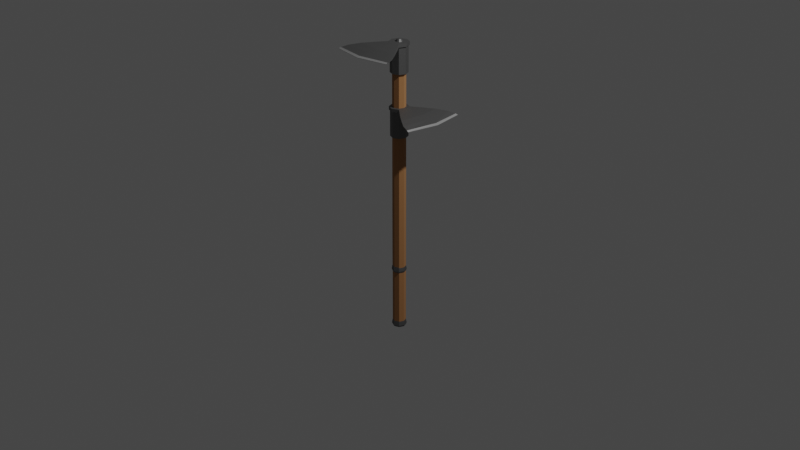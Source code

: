 # Source: hoe.blend  (saved by Blender 2.93.21; exported with 4.5.12 LTS)
import bpy
from mathutils import Matrix  # noqa: F401  (used for matrix-valued properties, if any)

bpy.ops.wm.read_factory_settings(use_empty=True)
scene = bpy.context.scene
scene.name = 'Scene'

# ---- collections
col_collection = bpy.data.collections.new('Collection'); scene.collection.children.link(col_collection)
col_hoeparts = bpy.data.collections.new('HoeParts'); scene.collection.children.link(col_hoeparts)

# ---- materials (node trees are filled in below, after node groups)
mat_material_006 = bpy.data.materials.new('Material.006')
mat_material_006.use_transparent_shadow = False
mat_material_005 = bpy.data.materials.new('Material.005')
mat_material_005.use_transparent_shadow = False
mat_material_008 = bpy.data.materials.new('Material.008')
mat_material_008.use_transparent_shadow = False
mat_material_007 = bpy.data.materials.new('Material.007')
mat_material_007.use_transparent_shadow = False
mat_material_001 = bpy.data.materials.new('Material.001')
mat_material_001.use_transparent_shadow = False
mat_material_004 = bpy.data.materials.new('Material.004')
mat_material_004.use_transparent_shadow = False
mat_material_002 = bpy.data.materials.new('Material.002')
mat_material_002.use_transparent_shadow = False
mat_material_003 = bpy.data.materials.new('Material.003')
mat_material_003.use_transparent_shadow = False

# ---- material node trees
mat_material_006.use_nodes = True; mat_material_006.node_tree.nodes.clear()
_N = mat_material_006.node_tree.nodes; _L = mat_material_006.node_tree.links
n0 = _N.new('ShaderNodeBsdfPrincipled'); n0.name = 'Principled BSDF'; n0.location = (10, 300)
n0.distribution = 'GGX'
n0.subsurface_method = 'BURLEY'
n0.inputs[0].default_value = (0.3712, 0.1746, 0.06663, 1.0)
n0.inputs[2].default_value = 1.0
n0.inputs[3].default_value = 1.45
n0.inputs[27].default_value = (0.0, 0.0, 0.0, 1.0)
n0.inputs[28].default_value = 1.0
n1 = _N.new('ShaderNodeOutputMaterial'); n1.name = 'Material Output'; n1.location = (300, 300)
_L.new(n0.outputs[0], n1.inputs[0])
n1.is_active_output = True
mat_material_005.use_nodes = True; mat_material_005.node_tree.nodes.clear()
_N = mat_material_005.node_tree.nodes; _L = mat_material_005.node_tree.links
n0 = _N.new('ShaderNodeBsdfPrincipled'); n0.name = 'Principled BSDF'; n0.location = (10, 300)
n0.distribution = 'GGX'
n0.subsurface_method = 'BURLEY'
n0.inputs[0].default_value = (0.1912, 0.1912, 0.1912, 1.0)
n0.inputs[1].default_value = 1.0
n0.inputs[2].default_value = 0.65
n0.inputs[3].default_value = 1.45
n0.inputs[27].default_value = (0.0, 0.0, 0.0, 1.0)
n0.inputs[28].default_value = 1.0
n1 = _N.new('ShaderNodeOutputMaterial'); n1.name = 'Material Output'; n1.location = (300, 300)
_L.new(n0.outputs[0], n1.inputs[0])
n1.is_active_output = True
mat_material_008.use_nodes = True; mat_material_008.node_tree.nodes.clear()
_N = mat_material_008.node_tree.nodes; _L = mat_material_008.node_tree.links
n0 = _N.new('ShaderNodeBsdfPrincipled'); n0.name = 'Principled BSDF'; n0.location = (10, 300)
n0.distribution = 'GGX'
n0.subsurface_method = 'BURLEY'
n0.inputs[0].default_value = (0.1912, 0.1912, 0.1912, 1.0)
n0.inputs[1].default_value = 1.0
n0.inputs[2].default_value = 0.65
n0.inputs[3].default_value = 1.45
n0.inputs[27].default_value = (0.0, 0.0, 0.0, 1.0)
n0.inputs[28].default_value = 1.0
n1 = _N.new('ShaderNodeOutputMaterial'); n1.name = 'Material Output'; n1.location = (300, 300)
_L.new(n0.outputs[0], n1.inputs[0])
n1.is_active_output = True
mat_material_007.use_nodes = True; mat_material_007.node_tree.nodes.clear()
_N = mat_material_007.node_tree.nodes; _L = mat_material_007.node_tree.links
n0 = _N.new('ShaderNodeBsdfPrincipled'); n0.name = 'Principled BSDF'; n0.location = (10, 300)
n0.distribution = 'GGX'
n0.subsurface_method = 'BURLEY'
n0.inputs[0].default_value = (0.5596, 0.5596, 0.5596, 1.0)
n0.inputs[1].default_value = 1.0
n0.inputs[2].default_value = 0.7
n0.inputs[3].default_value = 1.45
n0.inputs[27].default_value = (0.0, 0.0, 0.0, 1.0)
n0.inputs[28].default_value = 1.0
n1 = _N.new('ShaderNodeOutputMaterial'); n1.name = 'Material Output'; n1.location = (300, 300)
_L.new(n0.outputs[0], n1.inputs[0])
n1.is_active_output = True
mat_material_001.use_nodes = True; mat_material_001.node_tree.nodes.clear()
_N = mat_material_001.node_tree.nodes; _L = mat_material_001.node_tree.links
n0 = _N.new('ShaderNodeBsdfPrincipled'); n0.name = 'Principled BSDF'; n0.location = (10, 300)
n0.distribution = 'GGX'
n0.subsurface_method = 'BURLEY'
n0.inputs[0].default_value = (0.1912, 0.1912, 0.1912, 1.0)
n0.inputs[1].default_value = 1.0
n0.inputs[2].default_value = 0.65
n0.inputs[3].default_value = 1.45
n0.inputs[27].default_value = (0.0, 0.0, 0.0, 1.0)
n0.inputs[28].default_value = 1.0
n1 = _N.new('ShaderNodeOutputMaterial'); n1.name = 'Material Output'; n1.location = (300, 300)
_L.new(n0.outputs[0], n1.inputs[0])
n1.is_active_output = True
mat_material_004.use_nodes = True; mat_material_004.node_tree.nodes.clear()
_N = mat_material_004.node_tree.nodes; _L = mat_material_004.node_tree.links
n0 = _N.new('ShaderNodeBsdfPrincipled'); n0.name = 'Principled BSDF'; n0.location = (10, 300)
n0.distribution = 'GGX'
n0.subsurface_method = 'BURLEY'
n0.inputs[0].default_value = (0.5596, 0.5596, 0.5596, 1.0)
n0.inputs[1].default_value = 1.0
n0.inputs[2].default_value = 0.7
n0.inputs[3].default_value = 1.45
n0.inputs[27].default_value = (0.0, 0.0, 0.0, 1.0)
n0.inputs[28].default_value = 1.0
n1 = _N.new('ShaderNodeOutputMaterial'); n1.name = 'Material Output'; n1.location = (300, 300)
_L.new(n0.outputs[0], n1.inputs[0])
n1.is_active_output = True
mat_material_002.use_nodes = True; mat_material_002.node_tree.nodes.clear()
_N = mat_material_002.node_tree.nodes; _L = mat_material_002.node_tree.links
n0 = _N.new('ShaderNodeBsdfPrincipled'); n0.name = 'Principled BSDF'; n0.location = (10, 300)
n0.distribution = 'GGX'
n0.subsurface_method = 'BURLEY'
n0.inputs[0].default_value = (0.3712, 0.1746, 0.06663, 1.0)
n0.inputs[2].default_value = 1.0
n0.inputs[3].default_value = 1.45
n0.inputs[27].default_value = (0.0, 0.0, 0.0, 1.0)
n0.inputs[28].default_value = 1.0
n1 = _N.new('ShaderNodeOutputMaterial'); n1.name = 'Material Output'; n1.location = (300, 300)
_L.new(n0.outputs[0], n1.inputs[0])
n1.is_active_output = True
mat_material_003.use_nodes = True; mat_material_003.node_tree.nodes.clear()
_N = mat_material_003.node_tree.nodes; _L = mat_material_003.node_tree.links
n0 = _N.new('ShaderNodeBsdfPrincipled'); n0.name = 'Principled BSDF'; n0.location = (10, 300)
n0.distribution = 'GGX'
n0.subsurface_method = 'BURLEY'
n0.inputs[0].default_value = (0.1912, 0.1912, 0.1912, 1.0)
n0.inputs[1].default_value = 1.0
n0.inputs[2].default_value = 0.65
n0.inputs[3].default_value = 1.45
n0.inputs[27].default_value = (0.0, 0.0, 0.0, 1.0)
n0.inputs[28].default_value = 1.0
n1 = _N.new('ShaderNodeOutputMaterial'); n1.name = 'Material Output'; n1.location = (300, 300)
_L.new(n0.outputs[0], n1.inputs[0])
n1.is_active_output = True

# ---- world
world_world = bpy.data.worlds.new('World'); scene.world = world_world
world_world.use_nodes = True; world_world.node_tree.nodes.clear()
_N = world_world.node_tree.nodes; _L = world_world.node_tree.links
n0 = _N.new('ShaderNodeOutputWorld'); n0.name = 'World Output'; n0.location = (300, 300)
n1 = _N.new('ShaderNodeBackground'); n1.name = 'Background'; n1.location = (10, 300)
n1.inputs[0].default_value = (0.05088, 0.05088, 0.05088, 1.0)
_L.new(n1.outputs[0], n0.inputs[0])
n0.is_active_output = True
world_world.color = (0.05088, 0.05088, 0.05088)
world_world.use_sun_shadow = False
world_world.sun_shadow_jitter_overblur = 0.0

# ---- cameras
cam_camera = bpy.data.cameras.new('Camera')
cam_camera.clip_end = 100.0
cam_camera.ortho_scale = 7.314

# ---- lights
light_light = bpy.data.lights.new('Light', 'POINT')
light_light.transmission_factor = 0.0
light_light.energy = 1000.0
light_light.shadow_soft_size = 0.1
light_light.shadow_maximum_resolution = 0.006
light_light.use_absolute_resolution = True

# ---- meshes
me_cylinder_004 = bpy.data.meshes.new('Cylinder.004')
me_cylinder_004.from_pydata([(-0.04185, -1.521e-07, -1.241), (-0.06584, -1.531e-07, 0.9273), (-0.02908, 0.03085, -1.241), (-0.04603, 0.04781, 0.9273), (0.001777, 0.04363, -1.241), (0.001777, 0.06762, 0.9273), (0.03263, 0.03085, -1.241), (0.04959, 0.04781, 0.9273), (0.04541, -1.536e-07, -1.241), (0.06939, -1.472e-07, 0.9273), (0.03263, -0.03085, -1.241), (0.04959, -0.04781, 0.9273), (0.001777, -0.04363, -1.241), (0.001777, -0.06762, 0.9273), (-0.02908, -0.03085, -1.241), (-0.04603, -0.04781, 0.9273), (-0.07624, -1.536e-07, -1.223), (-0.05339, 0.05517, -1.223), (0.001777, 0.07802, -1.223), (0.05695, 0.05517, -1.223), (0.0798, -1.536e-07, -1.223), (0.05695, -0.05517, -1.223), (0.001777, -0.07802, -1.223), (-0.05339, -0.05517, -1.223), (-0.0674, -1.532e-07, -1.176), (-0.04714, 0.04892, -1.176), (0.001777, 0.06918, -1.176), (0.05069, 0.04892, -1.176), (0.07096, -1.532e-07, -1.176), (0.05069, -0.04892, -1.176), (0.001777, -0.06918, -1.176), (-0.04714, -0.04892, -1.176), (-0.05015, 0.05193, -1.197), (0.001777, 0.07344, -1.197), (0.0537, 0.05193, -1.197), (0.07521, -1.534e-07, -1.197), (0.0537, -0.05193, -1.197), (0.001777, -0.07344, -1.197), (-0.05015, -0.05193, -1.197), (-0.07166, -1.534e-07, -1.197), (-0.0698, -1.533e-07, -1.241), (-0.04884, 0.05062, -1.241), (0.001777, 0.07158, -1.241), (0.05239, 0.05062, -1.241), (0.07336, -1.533e-07, -1.241), (0.05239, -0.05062, -1.241), (0.001777, -0.07158, -1.241), (-0.04884, -0.05062, -1.241), (-0.02066, -1.521e-07, -1.258), (-0.01409, 0.01586, -1.258), (0.001777, 0.02243, -1.258), (0.01764, 0.01586, -1.258), (0.02421, -1.529e-07, -1.258), (0.01764, -0.01586, -1.258), (0.001777, -0.02243, -1.258), (-0.01409, -0.01586, -1.258), (-0.08822, -2.045e-07, 0.9046), (-0.09905, -2.053e-07, 1.209), (-0.06186, 0.06364, 0.9046), (-0.06952, 0.07129, 1.209), (0.001777, 0.09, 0.9046), (0.001777, 0.1008, 1.209), (0.06542, 0.06364, 0.9046), (0.4691, 0.3285, 1.165), (0.09178, -2.045e-07, 0.9046), (0.1026, -2.04e-07, 1.209), (0.06542, -0.06364, 0.9046), (0.4691, -0.3285, 1.165), (0.001777, -0.09, 0.9046), (0.001777, -0.1008, 1.209), (-0.06186, -0.06364, 0.9046), (-0.06952, -0.07129, 1.209), (-0.06952, 0.07129, 1.175), (-0.09905, -2.053e-07, 1.175), (0.001777, 0.1008, 1.175), (0.4691, 0.3285, 1.162), (0.1026, -2.04e-07, 1.175), (0.4691, -0.3285, 1.162), (0.001777, -0.1008, 1.175), (-0.06952, -0.07129, 1.175), (-0.06186, 0.06364, 1.175), (-0.08822, -2.045e-07, 1.175), (0.001777, 0.09, 1.175), (0.06542, 0.06364, 1.175), (0.09178, -2.045e-07, 1.175), (0.06542, -0.06364, 1.175), (0.001777, -0.09, 1.175), (-0.06186, -0.06364, 1.175), (-0.06186, 0.06364, 1.209), (-0.08822, -2.045e-07, 1.209), (0.001777, 0.09, 1.209), (0.06542, 0.06364, 1.209), (0.09178, -2.045e-07, 1.209), (0.06542, -0.06364, 1.209), (0.001777, -0.09, 1.209), (-0.06186, -0.06364, 1.209), (0.07307, 0.07129, 1.209), (0.07307, 0.07129, 1.175), (0.07307, -0.07129, 1.209), (0.07307, -0.07129, 1.175), (0.5279, -2.089e-07, 1.162), (0.5279, -2.089e-07, 1.165), (0.1721, 0.1527, 1.204), (0.2752, 0.2318, 1.198), (0.372, 0.2969, 1.186), (0.372, 0.2969, 1.172), (0.2752, 0.2318, 1.178), (0.1721, 0.1527, 1.179), (0.1721, -0.1527, 1.179), (0.2752, -0.2318, 1.178), (0.372, -0.2969, 1.172), (0.372, -0.2969, 1.186), (0.2752, -0.2318, 1.198), (0.1721, -0.1527, 1.204), (0.4082, -2.084e-07, 1.174), (0.2949, -2.074e-07, 1.18), (0.188, -2.061e-07, 1.181), (0.188, -2.061e-07, 1.203), (0.2949, -2.074e-07, 1.197), (0.4082, -2.084e-07, 1.184), (0.4464, 0.3224, 1.174), (0.4464, -0.3224, 1.166), (0.4976, -2.089e-07, 1.174), (0.4464, 0.3224, 1.166), (0.4464, -0.3224, 1.174), (0.4976, -2.089e-07, 1.166), (-0.03355, -2.021e-07, 1.207), (-0.01938, -2.017e-07, 1.234), (-0.0232, 0.02498, 1.207), (-0.01318, 0.01496, 1.234), (0.001777, 0.03532, 1.207), (0.001777, 0.02115, 1.234), (0.02675, 0.02498, 1.207), (0.01673, 0.01496, 1.234), (0.0371, -2.021e-07, 1.207), (0.02293, -2.017e-07, 1.234), (0.02675, -0.02498, 1.207), (0.01673, -0.01496, 1.234), (0.001777, -0.03532, 1.207), (0.001777, -0.02115, 1.234), (-0.0232, -0.02498, 1.207), (-0.01318, -0.01496, 1.234)], [], [(24, 1, 3, 25), (25, 3, 5, 26), (26, 5, 7, 27), (27, 7, 9, 28), (28, 9, 11, 29), (29, 11, 13, 30), (3, 1, 15, 13, 11, 9, 7, 5), (30, 13, 15, 31), (31, 15, 1, 24), (8, 10, 53, 52), (47, 23, 16, 40), (46, 22, 23, 47), (45, 21, 22, 46), (44, 20, 21, 45), (43, 19, 20, 44), (42, 18, 19, 43), (41, 17, 18, 42), (40, 16, 17, 41), (38, 31, 24, 39), (37, 30, 31, 38), (36, 29, 30, 37), (35, 28, 29, 36), (34, 27, 28, 35), (33, 26, 27, 34), (32, 25, 26, 33), (39, 24, 25, 32), (16, 39, 32, 17), (17, 32, 33, 18), (18, 33, 34, 19), (19, 34, 35, 20), (20, 35, 36, 21), (21, 36, 37, 22), (22, 37, 38, 23), (23, 38, 39, 16), (2, 0, 40, 41), (4, 2, 41, 42), (6, 4, 42, 43), (8, 6, 43, 44), (10, 8, 44, 45), (12, 10, 45, 46), (14, 12, 46, 47), (0, 14, 47, 40), (48, 49, 50, 51, 52, 53, 54, 55), (4, 6, 51, 50), (0, 2, 49, 48), (14, 0, 48, 55), (10, 12, 54, 53), (6, 8, 52, 51), (2, 4, 50, 49), (12, 14, 55, 54), (56, 81, 80, 58), (58, 80, 82, 60), (60, 82, 83, 62), (62, 83, 84, 64), (64, 84, 85, 66), (66, 85, 86, 68), (88, 89, 95, 94, 93, 92, 91, 90), (68, 86, 87, 70), (70, 87, 81, 56), (56, 58, 60, 62, 64, 66, 68, 70), (57, 59, 72, 73), (59, 61, 74, 72), (61, 96, 97, 74), (63, 101, 100, 75), (101, 67, 77, 100), (98, 69, 78, 99), (69, 71, 79, 78), (71, 57, 73, 79), (73, 72, 80, 81), (72, 74, 82, 80), (74, 97, 83, 82), (97, 76, 84, 83), (76, 99, 85, 84), (99, 78, 86, 85), (78, 79, 87, 86), (79, 73, 81, 87), (59, 57, 89, 88), (61, 59, 88, 90), (96, 61, 90, 91), (65, 96, 91, 92), (98, 65, 92, 93), (69, 98, 93, 94), (71, 69, 94, 95), (57, 71, 95, 89), (102, 107, 97, 96), (108, 113, 98, 99), (107, 116, 76, 97), (116, 108, 99, 76), (117, 102, 96, 65), (113, 117, 65, 98), (124, 122, 119, 111), (111, 119, 118, 112), (112, 118, 117, 113), (122, 120, 104, 119), (119, 104, 103, 118), (118, 103, 102, 117), (125, 121, 110, 114), (114, 110, 109, 115), (115, 109, 108, 116), (123, 125, 114, 105), (105, 114, 115, 106), (106, 115, 116, 107), (121, 124, 111, 110), (110, 111, 112, 109), (109, 112, 113, 108), (120, 123, 105, 104), (104, 105, 106, 103), (103, 106, 107, 102), (63, 75, 123, 120), (77, 67, 124, 121), (75, 100, 125, 123), (100, 77, 121, 125), (101, 63, 120, 122), (67, 101, 122, 124), (126, 127, 129, 128), (128, 129, 131, 130), (130, 131, 133, 132), (132, 133, 135, 134), (134, 135, 137, 136), (136, 137, 139, 138), (129, 127, 141, 139, 137, 135, 133, 131), (138, 139, 141, 140), (140, 141, 127, 126), (126, 128, 130, 132, 134, 136, 138, 140)])
me_cylinder_004.polygons.foreach_set('material_index', [0, 0, 0, 0, 0, 0, 0, 0, 0, 1, 1, 1, 1, 1, 1, 1, 1, 1, 1, 1, 1, 1, 1, 1, 1, 1, 1, 1, 1, 1, 1, 1, 1, 1, 1, 1, 1, 1, 1, 1, 1, 1, 1, 1, 1, 1, 1, 1, 1, 1, 2, 2, 2, 2, 2, 2, 2, 2, 2, 2, 2, 2, 2, 3, 3, 2, 2, 2, 2, 2, 2, 2, 2, 2, 2, 2, 2, 2, 2, 2, 2, 2, 2, 2, 2, 2, 2, 2, 2, 2, 2, 2, 2, 2, 2, 2, 2, 2, 2, 2, 2, 2, 2, 2, 2, 2, 2, 2, 2, 2, 3, 3, 3, 3, 2, 2, 2, 2, 2, 2, 2, 2, 2, 2])
_uv = me_cylinder_004.uv_layers.new(name='UVMap')
_uv.uv.foreach_set('vector', [1.0, 0.5272, 1.0, 1.0, 0.875, 1.0, 0.875, 0.5272, 0.875, 0.5272, 0.875, 1.0, 0.75, 1.0, 0.75, 0.5272, 0.75, 0.5272, 0.75, 1.0, 0.625, 1.0, 0.625, 0.5272, 0.625, 0.5272, 0.625, 1.0, 0.5, 1.0, 0.5, 0.5272, 0.5, 0.5272, 0.5, 1.0, 0.375, 1.0, 0.375, 0.5272, 0.375, 0.5272, 0.375, 1.0, 0.25, 1.0, 0.25, 0.5272, 0.4197, 0.4197, 0.25, 0.49, 0.08029, 0.4197, 0.01, 0.25, 0.08029, 0.08029, 0.25, 0.01, 0.4197, 0.08029, 0.49, 0.25, 0.25, 0.5272, 0.25, 1.0, 0.125, 1.0, 0.125, 0.5272, 0.125, 0.5272, 0.125, 1.0, 0.0, 1.0, 0.0, 0.5272, 0.75, 0.1037, 0.6466, 0.1466, 0.6466, 0.1466, 0.75, 0.1037, 0.125, 0.5, 0.125, 0.5076, 0.0, 0.5076, 0.0, 0.5, 0.25, 0.5, 0.25, 0.5076, 0.125, 0.5076, 0.125, 0.5, 0.375, 0.5, 0.375, 0.5076, 0.25, 0.5076, 0.25, 0.5, 0.5, 0.5, 0.5, 0.5076, 0.375, 0.5076, 0.375, 0.5, 0.625, 0.5, 0.625, 0.5076, 0.5, 0.5076, 0.5, 0.5, 0.75, 0.5, 0.75, 0.5076, 0.625, 0.5076, 0.625, 0.5, 0.875, 0.5, 0.875, 0.5076, 0.75, 0.5076, 0.75, 0.5, 1.0, 0.5, 1.0, 0.5076, 0.875, 0.5076, 0.875, 0.5, 0.125, 0.5186, 0.125, 0.5272, 0.0, 0.5272, 0.0, 0.5186, 0.25, 0.5186, 0.25, 0.5272, 0.125, 0.5272, 0.125, 0.5186, 0.375, 0.5186, 0.375, 0.5272, 0.25, 0.5272, 0.25, 0.5186, 0.5, 0.5186, 0.5, 0.5272, 0.375, 0.5272, 0.375, 0.5186, 0.625, 0.5186, 0.625, 0.5272, 0.5, 0.5272, 0.5, 0.5186, 0.75, 0.5186, 0.75, 0.5272, 0.625, 0.5272, 0.625, 0.5186, 0.875, 0.5186, 0.875, 0.5272, 0.75, 0.5272, 0.75, 0.5186, 1.0, 0.5186, 1.0, 0.5272, 0.875, 0.5272, 0.875, 0.5186, 1.0, 0.5076, 1.0, 0.5186, 0.875, 0.5186, 0.875, 0.5076, 0.875, 0.5076, 0.875, 0.5186, 0.75, 0.5186, 0.75, 0.5076, 0.75, 0.5076, 0.75, 0.5186, 0.625, 0.5186, 0.625, 0.5076, 0.625, 0.5076, 0.625, 0.5186, 0.5, 0.5186, 0.5, 0.5076, 0.5, 0.5076, 0.5, 0.5186, 0.375, 0.5186, 0.375, 0.5076, 0.375, 0.5076, 0.375, 0.5186, 0.25, 0.5186, 0.25, 0.5076, 0.25, 0.5076, 0.25, 0.5186, 0.125, 0.5186, 0.125, 0.5076, 0.125, 0.5076, 0.125, 0.5186, 0.0, 0.5186, 0.0, 0.5076, 0.8534, 0.3534, 0.75, 0.3963, 0.75, 0.49, 0.9197, 0.4197, 0.8963, 0.25, 0.8534, 0.3534, 0.9197, 0.4197, 0.99, 0.25, 0.8534, 0.1466, 0.8963, 0.25, 0.99, 0.25, 0.9197, 0.08029, 0.75, 0.1037, 0.8534, 0.1466, 0.9197, 0.08029, 0.75, 0.01, 0.6466, 0.1466, 0.75, 0.1037, 0.75, 0.01, 0.5803, 0.08029, 0.6037, 0.25, 0.6466, 0.1466, 0.5803, 0.08029, 0.51, 0.25, 0.6466, 0.3534, 0.6037, 0.25, 0.51, 0.25, 0.5803, 0.4197, 0.75, 0.3963, 0.6466, 0.3534, 0.5803, 0.4197, 0.75, 0.49, 0.75, 0.3963, 0.8534, 0.3534, 0.8963, 0.25, 0.8534, 0.1466, 0.75, 0.1037, 0.6466, 0.1466, 0.6037, 0.25, 0.6466, 0.3534, 0.8963, 0.25, 0.8534, 0.1466, 0.8534, 0.1466, 0.8963, 0.25, 0.75, 0.3963, 0.8534, 0.3534, 0.8534, 0.3534, 0.75, 0.3963, 0.6466, 0.3534, 0.75, 0.3963, 0.75, 0.3963, 0.6466, 0.3534, 0.6466, 0.1466, 0.6037, 0.25, 0.6037, 0.25, 0.6466, 0.1466, 0.8534, 0.1466, 0.75, 0.1037, 0.75, 0.1037, 0.8534, 0.1466, 0.8534, 0.3534, 0.8963, 0.25, 0.8963, 0.25, 0.8534, 0.3534, 0.6037, 0.25, 0.6466, 0.3534, 0.6466, 0.3534, 0.6037, 0.25, 1.0, 0.5, 1.0, 1.0, 0.875, 1.0, 0.875, 0.5, 0.875, 0.5, 0.875, 1.0, 0.75, 1.0, 0.75, 0.5, 0.75, 0.5, 0.75, 1.0, 0.625, 1.0, 0.625, 0.5, 0.625, 0.5, 0.625, 1.0, 0.5, 1.0, 0.5, 0.5, 0.5, 0.5, 0.5, 1.0, 0.375, 1.0, 0.375, 0.5, 0.375, 0.5, 0.375, 1.0, 0.25, 1.0, 0.25, 0.5, 0.4197, 0.4197, 0.25, 0.49, 0.08029, 0.4197, 0.01, 0.25, 0.08029, 0.08029, 0.25, 0.01, 0.4197, 0.08029, 0.49, 0.25, 0.25, 0.5, 0.25, 1.0, 0.125, 1.0, 0.125, 0.5, 0.125, 0.5, 0.125, 1.0, 0.0, 1.0, 0.0, 0.5, 0.75, 0.49, 0.9197, 0.4197, 0.99, 0.25, 0.9197, 0.08029, 0.75, 0.01, 0.5803, 0.08029, 0.51, 0.25, 0.5803, 0.4197, 0.25, 0.49, 0.4197, 0.4197, 0.4197, 0.4197, 0.25, 0.49, 0.4197, 0.4197, 0.49, 0.25, 0.49, 0.25, 0.4197, 0.4197, 0.49, 0.25, 0.4197, 0.08029, 0.4197, 0.08029, 0.49, 0.25, 0.4197, 0.08029, 0.25, 0.01, 0.25, 0.01, 0.4197, 0.08029, 0.25, 0.01, 0.08029, 0.08029, 0.08029, 0.08029, 0.25, 0.01, 0.08029, 0.08029, 0.01, 0.25, 0.01, 0.25, 0.08029, 0.08029, 0.01, 0.25, 0.08029, 0.4197, 0.08029, 0.4197, 0.01, 0.25, 0.08029, 0.4197, 0.25, 0.49, 0.25, 0.49, 0.08029, 0.4197, 0.25, 0.49, 0.4197, 0.4197, 0.4197, 0.4197, 0.25, 0.49, 0.4197, 0.4197, 0.49, 0.25, 0.49, 0.25, 0.4197, 0.4197, 0.49, 0.25, 0.4197, 0.08029, 0.4197, 0.08029, 0.49, 0.25, 0.4197, 0.08029, 0.25, 0.01, 0.25, 0.01, 0.4197, 0.08029, 0.25, 0.01, 0.08029, 0.08029, 0.08029, 0.08029, 0.25, 0.01, 0.08029, 0.08029, 0.01, 0.25, 0.01, 0.25, 0.08029, 0.08029, 0.01, 0.25, 0.08029, 0.4197, 0.08029, 0.4197, 0.01, 0.25, 0.08029, 0.4197, 0.25, 0.49, 0.25, 0.49, 0.08029, 0.4197, 0.4197, 0.4197, 0.25, 0.49, 0.25, 0.49, 0.4197, 0.4197, 0.49, 0.25, 0.4197, 0.4197, 0.4197, 0.4197, 0.49, 0.25, 0.4197, 0.08029, 0.49, 0.25, 0.49, 0.25, 0.4197, 0.08029, 0.25, 0.01, 0.4197, 0.08029, 0.4197, 0.08029, 0.25, 0.01, 0.08029, 0.08029, 0.25, 0.01, 0.25, 0.01, 0.08029, 0.08029, 0.01, 0.25, 0.08029, 0.08029, 0.08029, 0.08029, 0.01, 0.25, 0.08029, 0.4197, 0.01, 0.25, 0.01, 0.25, 0.08029, 0.4197, 0.25, 0.49, 0.08029, 0.4197, 0.08029, 0.4197, 0.25, 0.49, 0.4197, 0.08029, 0.4197, 0.08029, 0.4197, 0.08029, 0.4197, 0.08029, 0.08029, 0.08029, 0.08029, 0.08029, 0.08029, 0.08029, 0.08029, 0.08029, 0.4197, 0.08029, 0.25, 0.01, 0.25, 0.01, 0.4197, 0.08029, 0.25, 0.01, 0.08029, 0.08029, 0.08029, 0.08029, 0.25, 0.01, 0.25, 0.01, 0.4197, 0.08029, 0.4197, 0.08029, 0.25, 0.01, 0.08029, 0.08029, 0.25, 0.01, 0.25, 0.01, 0.08029, 0.08029, 0.08029, 0.08029, 0.25, 0.01, 0.25, 0.01, 0.08029, 0.08029, 0.08029, 0.08029, 0.25, 0.01, 0.25, 0.01, 0.08029, 0.08029, 0.08029, 0.08029, 0.25, 0.01, 0.25, 0.01, 0.08029, 0.08029, 0.25, 0.01, 0.4197, 0.08029, 0.4197, 0.08029, 0.25, 0.01, 0.25, 0.01, 0.4197, 0.08029, 0.4197, 0.08029, 0.25, 0.01, 0.25, 0.01, 0.4197, 0.08029, 0.4197, 0.08029, 0.25, 0.01, 0.25, 0.01, 0.08029, 0.08029, 0.08029, 0.08029, 0.25, 0.01, 0.25, 0.01, 0.08029, 0.08029, 0.08029, 0.08029, 0.25, 0.01, 0.25, 0.01, 0.08029, 0.08029, 0.08029, 0.08029, 0.25, 0.01, 0.4197, 0.08029, 0.25, 0.01, 0.25, 0.01, 0.4197, 0.08029, 0.4197, 0.08029, 0.25, 0.01, 0.25, 0.01, 0.4197, 0.08029, 0.4197, 0.08029, 0.25, 0.01, 0.25, 0.01, 0.4197, 0.08029, 0.08029, 0.08029, 0.08029, 0.08029, 0.08029, 0.08029, 0.08029, 0.08029, 0.08029, 0.08029, 0.08029, 0.08029, 0.08029, 0.08029, 0.08029, 0.08029, 0.08029, 0.08029, 0.08029, 0.08029, 0.08029, 0.08029, 0.08029, 0.08029, 0.4197, 0.08029, 0.4197, 0.08029, 0.4197, 0.08029, 0.4197, 0.08029, 0.4197, 0.08029, 0.4197, 0.08029, 0.4197, 0.08029, 0.4197, 0.08029, 0.4197, 0.08029, 0.4197, 0.08029, 0.4197, 0.08029, 0.4197, 0.08029, 0.4197, 0.08029, 0.4197, 0.08029, 0.4197, 0.08029, 0.4197, 0.08029, 0.08029, 0.08029, 0.08029, 0.08029, 0.08029, 0.08029, 0.08029, 0.08029, 0.4197, 0.08029, 0.25, 0.01, 0.25, 0.01, 0.4197, 0.08029, 0.25, 0.01, 0.08029, 0.08029, 0.08029, 0.08029, 0.25, 0.01, 0.25, 0.01, 0.4197, 0.08029, 0.4197, 0.08029, 0.25, 0.01, 0.08029, 0.08029, 0.25, 0.01, 0.25, 0.01, 0.08029, 0.08029, 1.0, 0.5, 1.0, 1.0, 0.875, 1.0, 0.875, 0.5, 0.875, 0.5, 0.875, 1.0, 0.75, 1.0, 0.75, 0.5, 0.75, 0.5, 0.75, 1.0, 0.625, 1.0, 0.625, 0.5, 0.625, 0.5, 0.625, 1.0, 0.5, 1.0, 0.5, 0.5, 0.5, 0.5, 0.5, 1.0, 0.375, 1.0, 0.375, 0.5, 0.375, 0.5, 0.375, 1.0, 0.25, 1.0, 0.25, 0.5, 0.4197, 0.4197, 0.25, 0.49, 0.08029, 0.4197, 0.01, 0.25, 0.08029, 0.08029, 0.25, 0.01, 0.4197, 0.08029, 0.49, 0.25, 0.25, 0.5, 0.25, 1.0, 0.125, 1.0, 0.125, 0.5, 0.125, 0.5, 0.125, 1.0, 0.0, 1.0, 0.0, 0.5, 0.75, 0.49, 0.9197, 0.4197, 0.99, 0.25, 0.9197, 0.08029, 0.75, 0.01, 0.5803, 0.08029, 0.51, 0.25, 0.5803, 0.4197])
me_cylinder_004.materials.append(mat_material_006)
me_cylinder_004.materials.append(mat_material_005)
me_cylinder_004.materials.append(mat_material_008)
me_cylinder_004.materials.append(mat_material_007)
me_cylinder_004.use_remesh_fix_poles = True
me_cylinder_004.use_remesh_preserve_attributes = False
me_cylinder_004.use_mirror_x = True
me_cylinder_004.update()
me_cylinder_002 = bpy.data.meshes.new('Cylinder.002')
me_cylinder_002.from_pydata([(0.0, 0.09, -0.135), (-3.492e-10, 0.1008, 0.169), (0.06364, 0.06364, -0.135), (0.07129, 0.07129, 0.169), (0.09, -3.934e-09, -0.135), (0.1008, -4.458e-09, 0.169), (0.06364, -0.06364, -0.135), (0.3285, -0.4673, 0.125), (-7.868e-09, -0.09, -0.135), (-7.868e-09, -0.1008, 0.169), (-0.06364, -0.06364, -0.135), (-0.3285, -0.4673, 0.125), (-0.09, 1.073e-09, -0.135), (-0.1008, -1.488e-10, 0.169), (-0.06364, 0.06364, -0.135), (-0.07129, 0.07129, 0.169), (0.07129, 0.07129, 0.135), (-3.492e-10, 0.1008, 0.135), (0.1008, -4.458e-09, 0.135), (0.3285, -0.4673, 0.1221), (-7.868e-09, -0.1008, 0.135), (-0.3285, -0.4673, 0.1221), (-0.1008, -1.488e-10, 0.135), (-0.07129, 0.07129, 0.135), (0.06364, 0.06364, 0.135), (0.0, 0.09, 0.135), (0.09, -3.934e-09, 0.135), (0.06364, -0.06364, 0.135), (-7.868e-09, -0.09, 0.135), (-0.06364, -0.06364, 0.135), (-0.09, 1.073e-09, 0.135), (-0.06364, 0.06364, 0.135), (0.06364, 0.06364, 0.169), (0.0, 0.09, 0.169), (0.09, -3.934e-09, 0.169), (0.06364, -0.06364, 0.169), (-7.868e-09, -0.09, 0.169), (-0.06364, -0.06364, 0.169), (-0.09, 1.073e-09, 0.169), (-0.06364, 0.06364, 0.169), (0.07129, -0.07129, 0.169), (0.07129, -0.07129, 0.135), (-0.07129, -0.07129, 0.169), (-0.07129, -0.07129, 0.135), (-3.133e-08, -0.5261, 0.1221), (-3.133e-08, -0.5261, 0.125), (0.1527, -0.1703, 0.1644), (0.2318, -0.2734, 0.1587), (0.2969, -0.3702, 0.1463), (0.2969, -0.3702, 0.1327), (0.2318, -0.2734, 0.1385), (0.1527, -0.1703, 0.1396), (-0.1527, -0.1703, 0.1396), (-0.2318, -0.2734, 0.1385), (-0.2969, -0.3702, 0.1327), (-0.2969, -0.3702, 0.1463), (-0.2318, -0.2734, 0.1587), (-0.1527, -0.1703, 0.1644), (-2.567e-08, -0.4064, 0.1342), (-1.963e-08, -0.2931, 0.1399), (-1.373e-08, -0.1862, 0.141), (-1.373e-08, -0.1862, 0.163), (-1.963e-08, -0.2931, 0.1572), (-2.567e-08, -0.4064, 0.1448), (0.3224, -0.4446, 0.1343), (-0.3224, -0.4446, 0.1264), (-2.999e-08, -0.4958, 0.1339), (0.3224, -0.4446, 0.1264), (-0.3224, -0.4446, 0.1343), (-2.999e-08, -0.4958, 0.1268)], [], [(0, 25, 24, 2), (2, 24, 26, 4), (4, 26, 27, 6), (6, 27, 28, 8), (8, 28, 29, 10), (10, 29, 30, 12), (32, 33, 39, 38, 37, 36, 35, 34), (12, 30, 31, 14), (14, 31, 25, 0), (0, 2, 4, 6, 8, 10, 12, 14), (1, 3, 16, 17), (3, 5, 18, 16), (5, 40, 41, 18), (7, 45, 44, 19), (45, 11, 21, 44), (42, 13, 22, 43), (13, 15, 23, 22), (15, 1, 17, 23), (17, 16, 24, 25), (16, 18, 26, 24), (18, 41, 27, 26), (41, 20, 28, 27), (20, 43, 29, 28), (43, 22, 30, 29), (22, 23, 31, 30), (23, 17, 25, 31), (3, 1, 33, 32), (5, 3, 32, 34), (40, 5, 34, 35), (9, 40, 35, 36), (42, 9, 36, 37), (13, 42, 37, 38), (15, 13, 38, 39), (1, 15, 39, 33), (46, 51, 41, 40), (52, 57, 42, 43), (51, 60, 20, 41), (60, 52, 43, 20), (61, 46, 40, 9), (57, 61, 9, 42), (68, 66, 63, 55), (55, 63, 62, 56), (56, 62, 61, 57), (66, 64, 48, 63), (63, 48, 47, 62), (62, 47, 46, 61), (69, 65, 54, 58), (58, 54, 53, 59), (59, 53, 52, 60), (67, 69, 58, 49), (49, 58, 59, 50), (50, 59, 60, 51), (65, 68, 55, 54), (54, 55, 56, 53), (53, 56, 57, 52), (64, 67, 49, 48), (48, 49, 50, 47), (47, 50, 51, 46), (7, 19, 67, 64), (21, 11, 68, 65), (19, 44, 69, 67), (44, 21, 65, 69), (45, 7, 64, 66), (11, 45, 66, 68)])
me_cylinder_002.polygons.foreach_set('material_index', [0, 0, 0, 0, 0, 0, 0, 0, 0, 0, 0, 0, 0, 1, 1, 0, 0, 0, 0, 0, 0, 0, 0, 0, 0, 0, 0, 0, 0, 0, 0, 0, 0, 0, 0, 0, 0, 0, 0, 0, 0, 0, 0, 0, 0, 0, 0, 0, 0, 0, 0, 0, 0, 0, 0, 0, 0, 0, 0, 0, 1, 1, 1, 1])
_uv = me_cylinder_002.uv_layers.new(name='UVMap')
_uv.uv.foreach_set('vector', [1.0, 0.5, 1.0, 1.0, 0.875, 1.0, 0.875, 0.5, 0.875, 0.5, 0.875, 1.0, 0.75, 1.0, 0.75, 0.5, 0.75, 0.5, 0.75, 1.0, 0.625, 1.0, 0.625, 0.5, 0.625, 0.5, 0.625, 1.0, 0.5, 1.0, 0.5, 0.5, 0.5, 0.5, 0.5, 1.0, 0.375, 1.0, 0.375, 0.5, 0.375, 0.5, 0.375, 1.0, 0.25, 1.0, 0.25, 0.5, 0.4197, 0.4197, 0.25, 0.49, 0.08029, 0.4197, 0.01, 0.25, 0.08029, 0.08029, 0.25, 0.01, 0.4197, 0.08029, 0.49, 0.25, 0.25, 0.5, 0.25, 1.0, 0.125, 1.0, 0.125, 0.5, 0.125, 0.5, 0.125, 1.0, 0.0, 1.0, 0.0, 0.5, 0.75, 0.49, 0.9197, 0.4197, 0.99, 0.25, 0.9197, 0.08029, 0.75, 0.01, 0.5803, 0.08029, 0.51, 0.25, 0.5803, 0.4197, 0.25, 0.49, 0.4197, 0.4197, 0.4197, 0.4197, 0.25, 0.49, 0.4197, 0.4197, 0.49, 0.25, 0.49, 0.25, 0.4197, 0.4197, 0.49, 0.25, 0.4197, 0.08029, 0.4197, 0.08029, 0.49, 0.25, 0.4197, 0.08029, 0.25, 0.01, 0.25, 0.01, 0.4197, 0.08029, 0.25, 0.01, 0.08029, 0.08029, 0.08029, 0.08029, 0.25, 0.01, 0.08029, 0.08029, 0.01, 0.25, 0.01, 0.25, 0.08029, 0.08029, 0.01, 0.25, 0.08029, 0.4197, 0.08029, 0.4197, 0.01, 0.25, 0.08029, 0.4197, 0.25, 0.49, 0.25, 0.49, 0.08029, 0.4197, 0.25, 0.49, 0.4197, 0.4197, 0.4197, 0.4197, 0.25, 0.49, 0.4197, 0.4197, 0.49, 0.25, 0.49, 0.25, 0.4197, 0.4197, 0.49, 0.25, 0.4197, 0.08029, 0.4197, 0.08029, 0.49, 0.25, 0.4197, 0.08029, 0.25, 0.01, 0.25, 0.01, 0.4197, 0.08029, 0.25, 0.01, 0.08029, 0.08029, 0.08029, 0.08029, 0.25, 0.01, 0.08029, 0.08029, 0.01, 0.25, 0.01, 0.25, 0.08029, 0.08029, 0.01, 0.25, 0.08029, 0.4197, 0.08029, 0.4197, 0.01, 0.25, 0.08029, 0.4197, 0.25, 0.49, 0.25, 0.49, 0.08029, 0.4197, 0.4197, 0.4197, 0.25, 0.49, 0.25, 0.49, 0.4197, 0.4197, 0.49, 0.25, 0.4197, 0.4197, 0.4197, 0.4197, 0.49, 0.25, 0.4197, 0.08029, 0.49, 0.25, 0.49, 0.25, 0.4197, 0.08029, 0.25, 0.01, 0.4197, 0.08029, 0.4197, 0.08029, 0.25, 0.01, 0.08029, 0.08029, 0.25, 0.01, 0.25, 0.01, 0.08029, 0.08029, 0.01, 0.25, 0.08029, 0.08029, 0.08029, 0.08029, 0.01, 0.25, 0.08029, 0.4197, 0.01, 0.25, 0.01, 0.25, 0.08029, 0.4197, 0.25, 0.49, 0.08029, 0.4197, 0.08029, 0.4197, 0.25, 0.49, 0.4197, 0.08029, 0.4197, 0.08029, 0.4197, 0.08029, 0.4197, 0.08029, 0.08029, 0.08029, 0.08029, 0.08029, 0.08029, 0.08029, 0.08029, 0.08029, 0.4197, 0.08029, 0.25, 0.01, 0.25, 0.01, 0.4197, 0.08029, 0.25, 0.01, 0.08029, 0.08029, 0.08029, 0.08029, 0.25, 0.01, 0.25, 0.01, 0.4197, 0.08029, 0.4197, 0.08029, 0.25, 0.01, 0.08029, 0.08029, 0.25, 0.01, 0.25, 0.01, 0.08029, 0.08029, 0.08029, 0.08029, 0.25, 0.01, 0.25, 0.01, 0.08029, 0.08029, 0.08029, 0.08029, 0.25, 0.01, 0.25, 0.01, 0.08029, 0.08029, 0.08029, 0.08029, 0.25, 0.01, 0.25, 0.01, 0.08029, 0.08029, 0.25, 0.01, 0.4197, 0.08029, 0.4197, 0.08029, 0.25, 0.01, 0.25, 0.01, 0.4197, 0.08029, 0.4197, 0.08029, 0.25, 0.01, 0.25, 0.01, 0.4197, 0.08029, 0.4197, 0.08029, 0.25, 0.01, 0.25, 0.01, 0.08029, 0.08029, 0.08029, 0.08029, 0.25, 0.01, 0.25, 0.01, 0.08029, 0.08029, 0.08029, 0.08029, 0.25, 0.01, 0.25, 0.01, 0.08029, 0.08029, 0.08029, 0.08029, 0.25, 0.01, 0.4197, 0.08029, 0.25, 0.01, 0.25, 0.01, 0.4197, 0.08029, 0.4197, 0.08029, 0.25, 0.01, 0.25, 0.01, 0.4197, 0.08029, 0.4197, 0.08029, 0.25, 0.01, 0.25, 0.01, 0.4197, 0.08029, 0.08029, 0.08029, 0.08029, 0.08029, 0.08029, 0.08029, 0.08029, 0.08029, 0.08029, 0.08029, 0.08029, 0.08029, 0.08029, 0.08029, 0.08029, 0.08029, 0.08029, 0.08029, 0.08029, 0.08029, 0.08029, 0.08029, 0.08029, 0.08029, 0.4197, 0.08029, 0.4197, 0.08029, 0.4197, 0.08029, 0.4197, 0.08029, 0.4197, 0.08029, 0.4197, 0.08029, 0.4197, 0.08029, 0.4197, 0.08029, 0.4197, 0.08029, 0.4197, 0.08029, 0.4197, 0.08029, 0.4197, 0.08029, 0.4197, 0.08029, 0.4197, 0.08029, 0.4197, 0.08029, 0.4197, 0.08029, 0.08029, 0.08029, 0.08029, 0.08029, 0.08029, 0.08029, 0.08029, 0.08029, 0.4197, 0.08029, 0.25, 0.01, 0.25, 0.01, 0.4197, 0.08029, 0.25, 0.01, 0.08029, 0.08029, 0.08029, 0.08029, 0.25, 0.01, 0.25, 0.01, 0.4197, 0.08029, 0.4197, 0.08029, 0.25, 0.01, 0.08029, 0.08029, 0.25, 0.01, 0.25, 0.01, 0.08029, 0.08029])
me_cylinder_002.materials.append(mat_material_001)
me_cylinder_002.materials.append(mat_material_004)
me_cylinder_002.use_remesh_fix_poles = True
me_cylinder_002.use_remesh_preserve_attributes = False
me_cylinder_002.use_mirror_x = True
me_cylinder_002.update()
me_cylinder_001 = bpy.data.meshes.new('Cylinder.001')
me_cylinder_001.from_pydata([(0.0, 0.05162, -0.6), (0.0, 0.08, 1.597), (0.0365, 0.0365, -0.6), (0.05657, 0.05657, 1.597), (0.05162, -3.702e-09, -0.6), (0.08, -3.497e-09, 1.597), (0.0365, -0.0365, -0.6), (0.05657, -0.05657, 1.597), (-6.337e-09, -0.05162, -0.6), (0.0, -0.08, 1.597), (-0.0365, -0.0365, -0.6), (-0.05657, -0.05657, 1.597), (-0.05162, 3.677e-09, -0.6), (-0.08, -3.497e-09, 1.597), (-0.0365, 0.0365, -0.6), (-0.05657, 0.05657, 1.597), (0.0, 0.09231, -0.5818), (0.06527, 0.06527, -0.5818), (0.09231, -4.035e-09, -0.5818), (0.06527, -0.06527, -0.5818), (-8.07e-09, -0.09231, -0.5818), (-0.06527, -0.06527, -0.5818), (-0.09231, 1.101e-09, -0.5818), (-0.06527, 0.06527, -0.5818), (0.0, 0.08185, -0.5347), (0.05788, 0.05788, -0.5347), (0.08185, -3.578e-09, -0.5347), (0.05788, -0.05788, -0.5347), (-7.156e-09, -0.08185, -0.5347), (-0.05788, -0.05788, -0.5347), (-0.08185, 9.761e-10, -0.5347), (-0.05788, 0.05788, -0.5347), (0.06144, 0.06144, -0.5555), (0.08689, -3.793e-09, -0.5555), (0.06144, -0.06144, -0.5555), (-7.591e-09, -0.08689, -0.5555), (-0.06144, -0.06144, -0.5555), (-0.08689, 1.041e-09, -0.5555), (-0.06144, 0.06144, -0.5555), (4.626e-12, 0.08689, -0.5555), (0.0, 0.08469, -0.6), (0.05989, 0.05989, -0.6), (0.08469, -3.702e-09, -0.6), (0.05989, -0.05989, -0.6), (-7.404e-09, -0.08469, -0.6), (-0.05989, -0.05989, -0.6), (-0.08469, 1.01e-09, -0.6), (-0.05989, 0.05989, -0.6), (-1.173e-09, 0.02654, -0.618), (0.01877, 0.01877, -0.618), (0.02654, -1.883e-09, -0.618), (0.01877, -0.01877, -0.618), (-4.431e-09, -0.02654, -0.618), (-0.01877, -0.01877, -0.618), (-0.02654, 1.911e-09, -0.618), (-0.01877, 0.01877, -0.618)], [], [(24, 1, 3, 25), (25, 3, 5, 26), (26, 5, 7, 27), (27, 7, 9, 28), (28, 9, 11, 29), (29, 11, 13, 30), (3, 1, 15, 13, 11, 9, 7, 5), (30, 13, 15, 31), (31, 15, 1, 24), (8, 10, 53, 52), (47, 23, 16, 40), (46, 22, 23, 47), (45, 21, 22, 46), (44, 20, 21, 45), (43, 19, 20, 44), (42, 18, 19, 43), (41, 17, 18, 42), (40, 16, 17, 41), (38, 31, 24, 39), (37, 30, 31, 38), (36, 29, 30, 37), (35, 28, 29, 36), (34, 27, 28, 35), (33, 26, 27, 34), (32, 25, 26, 33), (39, 24, 25, 32), (16, 39, 32, 17), (17, 32, 33, 18), (18, 33, 34, 19), (19, 34, 35, 20), (20, 35, 36, 21), (21, 36, 37, 22), (22, 37, 38, 23), (23, 38, 39, 16), (2, 0, 40, 41), (4, 2, 41, 42), (6, 4, 42, 43), (8, 6, 43, 44), (10, 8, 44, 45), (12, 10, 45, 46), (14, 12, 46, 47), (0, 14, 47, 40), (48, 49, 50, 51, 52, 53, 54, 55), (4, 6, 51, 50), (0, 2, 49, 48), (14, 0, 48, 55), (10, 12, 54, 53), (6, 8, 52, 51), (2, 4, 50, 49), (12, 14, 55, 54)])
me_cylinder_001.polygons.foreach_set('material_index', [0, 0, 0, 0, 0, 0, 0, 0, 0, 1, 1, 1, 1, 1, 1, 1, 1, 1, 1, 1, 1, 1, 1, 1, 1, 1, 1, 1, 1, 1, 1, 1, 1, 1, 1, 1, 1, 1, 1, 1, 1, 1, 1, 1, 1, 1, 1, 1, 1, 1])
_uv = me_cylinder_001.uv_layers.new(name='UVMap')
_uv.uv.foreach_set('vector', [1.0, 0.5272, 1.0, 1.0, 0.875, 1.0, 0.875, 0.5272, 0.875, 0.5272, 0.875, 1.0, 0.75, 1.0, 0.75, 0.5272, 0.75, 0.5272, 0.75, 1.0, 0.625, 1.0, 0.625, 0.5272, 0.625, 0.5272, 0.625, 1.0, 0.5, 1.0, 0.5, 0.5272, 0.5, 0.5272, 0.5, 1.0, 0.375, 1.0, 0.375, 0.5272, 0.375, 0.5272, 0.375, 1.0, 0.25, 1.0, 0.25, 0.5272, 0.4197, 0.4197, 0.25, 0.49, 0.08029, 0.4197, 0.01, 0.25, 0.08029, 0.08029, 0.25, 0.01, 0.4197, 0.08029, 0.49, 0.25, 0.25, 0.5272, 0.25, 1.0, 0.125, 1.0, 0.125, 0.5272, 0.125, 0.5272, 0.125, 1.0, 0.0, 1.0, 0.0, 0.5272, 0.75, 0.1037, 0.6466, 0.1466, 0.6466, 0.1466, 0.75, 0.1037, 0.125, 0.5, 0.125, 0.5076, 0.0, 0.5076, 0.0, 0.5, 0.25, 0.5, 0.25, 0.5076, 0.125, 0.5076, 0.125, 0.5, 0.375, 0.5, 0.375, 0.5076, 0.25, 0.5076, 0.25, 0.5, 0.5, 0.5, 0.5, 0.5076, 0.375, 0.5076, 0.375, 0.5, 0.625, 0.5, 0.625, 0.5076, 0.5, 0.5076, 0.5, 0.5, 0.75, 0.5, 0.75, 0.5076, 0.625, 0.5076, 0.625, 0.5, 0.875, 0.5, 0.875, 0.5076, 0.75, 0.5076, 0.75, 0.5, 1.0, 0.5, 1.0, 0.5076, 0.875, 0.5076, 0.875, 0.5, 0.125, 0.5186, 0.125, 0.5272, 0.0, 0.5272, 0.0, 0.5186, 0.25, 0.5186, 0.25, 0.5272, 0.125, 0.5272, 0.125, 0.5186, 0.375, 0.5186, 0.375, 0.5272, 0.25, 0.5272, 0.25, 0.5186, 0.5, 0.5186, 0.5, 0.5272, 0.375, 0.5272, 0.375, 0.5186, 0.625, 0.5186, 0.625, 0.5272, 0.5, 0.5272, 0.5, 0.5186, 0.75, 0.5186, 0.75, 0.5272, 0.625, 0.5272, 0.625, 0.5186, 0.875, 0.5186, 0.875, 0.5272, 0.75, 0.5272, 0.75, 0.5186, 1.0, 0.5186, 1.0, 0.5272, 0.875, 0.5272, 0.875, 0.5186, 1.0, 0.5076, 1.0, 0.5186, 0.875, 0.5186, 0.875, 0.5076, 0.875, 0.5076, 0.875, 0.5186, 0.75, 0.5186, 0.75, 0.5076, 0.75, 0.5076, 0.75, 0.5186, 0.625, 0.5186, 0.625, 0.5076, 0.625, 0.5076, 0.625, 0.5186, 0.5, 0.5186, 0.5, 0.5076, 0.5, 0.5076, 0.5, 0.5186, 0.375, 0.5186, 0.375, 0.5076, 0.375, 0.5076, 0.375, 0.5186, 0.25, 0.5186, 0.25, 0.5076, 0.25, 0.5076, 0.25, 0.5186, 0.125, 0.5186, 0.125, 0.5076, 0.125, 0.5076, 0.125, 0.5186, 0.0, 0.5186, 0.0, 0.5076, 0.8534, 0.3534, 0.75, 0.3963, 0.75, 0.49, 0.9197, 0.4197, 0.8963, 0.25, 0.8534, 0.3534, 0.9197, 0.4197, 0.99, 0.25, 0.8534, 0.1466, 0.8963, 0.25, 0.99, 0.25, 0.9197, 0.08029, 0.75, 0.1037, 0.8534, 0.1466, 0.9197, 0.08029, 0.75, 0.01, 0.6466, 0.1466, 0.75, 0.1037, 0.75, 0.01, 0.5803, 0.08029, 0.6037, 0.25, 0.6466, 0.1466, 0.5803, 0.08029, 0.51, 0.25, 0.6466, 0.3534, 0.6037, 0.25, 0.51, 0.25, 0.5803, 0.4197, 0.75, 0.3963, 0.6466, 0.3534, 0.5803, 0.4197, 0.75, 0.49, 0.75, 0.3963, 0.8534, 0.3534, 0.8963, 0.25, 0.8534, 0.1466, 0.75, 0.1037, 0.6466, 0.1466, 0.6037, 0.25, 0.6466, 0.3534, 0.8963, 0.25, 0.8534, 0.1466, 0.8534, 0.1466, 0.8963, 0.25, 0.75, 0.3963, 0.8534, 0.3534, 0.8534, 0.3534, 0.75, 0.3963, 0.6466, 0.3534, 0.75, 0.3963, 0.75, 0.3963, 0.6466, 0.3534, 0.6466, 0.1466, 0.6037, 0.25, 0.6037, 0.25, 0.6466, 0.1466, 0.8534, 0.1466, 0.75, 0.1037, 0.75, 0.1037, 0.8534, 0.1466, 0.8534, 0.3534, 0.8963, 0.25, 0.8963, 0.25, 0.8534, 0.3534, 0.6037, 0.25, 0.6466, 0.3534, 0.6466, 0.3534, 0.6037, 0.25])
me_cylinder_001.materials.append(mat_material_002)
me_cylinder_001.materials.append(mat_material_003)
me_cylinder_001.use_remesh_fix_poles = True
me_cylinder_001.use_remesh_preserve_attributes = False
me_cylinder_001.use_mirror_x = True
me_cylinder_001.update()
me_cylinder_003 = bpy.data.meshes.new('Cylinder.003')
me_cylinder_003.from_pydata([(0.0, 0.03, -0.02), (-1.697e-10, 0.01797, 0.002903), (0.02121, 0.02121, -0.02), (0.0127, 0.0127, 0.002903), (0.03, -1.311e-09, -0.02), (0.01797, -9.721e-10, 0.002903), (0.02121, -0.02121, -0.02), (0.0127, -0.0127, 0.002903), (-2.623e-09, -0.03, -0.02), (-1.74e-09, -0.01797, 0.002903), (-0.02121, -0.02121, -0.02), (-0.0127, -0.0127, 0.002903), (-0.03, 3.577e-10, -0.02), (-0.01797, 2.744e-11, 0.002903), (-0.02121, 0.02121, -0.02), (-0.0127, 0.0127, 0.002903)], [], [(0, 1, 3, 2), (2, 3, 5, 4), (4, 5, 7, 6), (6, 7, 9, 8), (8, 9, 11, 10), (10, 11, 13, 12), (3, 1, 15, 13, 11, 9, 7, 5), (12, 13, 15, 14), (14, 15, 1, 0), (0, 2, 4, 6, 8, 10, 12, 14)])
_uv = me_cylinder_003.uv_layers.new(name='UVMap')
_uv.uv.foreach_set('vector', [1.0, 0.5, 1.0, 1.0, 0.875, 1.0, 0.875, 0.5, 0.875, 0.5, 0.875, 1.0, 0.75, 1.0, 0.75, 0.5, 0.75, 0.5, 0.75, 1.0, 0.625, 1.0, 0.625, 0.5, 0.625, 0.5, 0.625, 1.0, 0.5, 1.0, 0.5, 0.5, 0.5, 0.5, 0.5, 1.0, 0.375, 1.0, 0.375, 0.5, 0.375, 0.5, 0.375, 1.0, 0.25, 1.0, 0.25, 0.5, 0.4197, 0.4197, 0.25, 0.49, 0.08029, 0.4197, 0.01, 0.25, 0.08029, 0.08029, 0.25, 0.01, 0.4197, 0.08029, 0.49, 0.25, 0.25, 0.5, 0.25, 1.0, 0.125, 1.0, 0.125, 0.5, 0.125, 0.5, 0.125, 1.0, 0.0, 1.0, 0.0, 0.5, 0.75, 0.49, 0.9197, 0.4197, 0.99, 0.25, 0.9197, 0.08029, 0.75, 0.01, 0.5803, 0.08029, 0.51, 0.25, 0.5803, 0.4197])
me_cylinder_003.materials.append(mat_material_001)
me_cylinder_003.use_remesh_fix_poles = True
me_cylinder_003.use_remesh_preserve_attributes = False
me_cylinder_003.use_mirror_x = True
me_cylinder_003.update()

# ---- objects
ob_light = bpy.data.objects.new('Light', light_light)
ob_camera = bpy.data.objects.new('Camera', cam_camera)
ob_hoe = bpy.data.objects.new('Hoe', me_cylinder_004)
ob_head = bpy.data.objects.new('Head', me_cylinder_002)
ob_stick = bpy.data.objects.new('Stick', me_cylinder_001)
ob_ring = bpy.data.objects.new('Ring', me_cylinder_003)

# ---- transforms, parenting, visibility, modifiers, constraints
ob_light.location = (4.076, 1.005, 5.904)
ob_light.rotation_euler = (0.6503, 0.05522, 1.866)
ob_light.lock_rotations_4d = False
ob_light.empty_display_type = 'ARROWS'
ob_light.color = (0.0, 0.0, 0.0, 0.0)
ob_light.lineart.crease_threshold = 0.0
ob_camera.location = (7.359, -6.926, 4.958)
ob_camera.rotation_euler = (1.109, 0.0, 0.8149)
ob_camera.lock_rotations_4d = False
ob_camera.empty_display_type = 'ARROWS'
ob_camera.color = (0.0, 0.0, 0.0, 0.0)
ob_camera.display_type = 'WIRE'
ob_camera.lineart.crease_threshold = 0.0
ob_hoe.location = (0.0, 0.0, 0.0)
ob_hoe.lineart.crease_threshold = 0.0
ob_hoe.use_mesh_mirror_x = True
ob_head.location = (0.0, 0.0, 1.688)
ob_head.lineart.crease_threshold = 0.0
ob_head.use_mesh_mirror_x = True
ob_stick.location = (0.0, 0.0, 0.0)
ob_stick.scale = (0.8452, 0.8452, 0.9867)
ob_stick.lineart.crease_threshold = 0.0
ob_stick.use_mesh_mirror_x = True
ob_ring.location = (0.0, 0.0, 1.879)
ob_ring.scale = (1.177, 1.177, 1.177)
ob_ring.lineart.crease_threshold = 0.0
ob_ring.use_mesh_mirror_x = True

# ---- collection membership
col_collection.objects.link(ob_light)
col_collection.objects.link(ob_camera)
col_collection.objects.link(ob_hoe)
col_hoeparts.objects.link(ob_head)
col_hoeparts.objects.link(ob_stick)
col_hoeparts.objects.link(ob_ring)

# ---- scene / render settings (as saved in the file)
scene.camera = ob_camera
scene.frame_start = 1; scene.frame_end = 250; scene.frame_set(1)
scene.render.engine = 'BLENDER_EEVEE_NEXT'
scene.cycles.samples = 128
scene.cycles.sampling_pattern = 'TABULATED_SOBOL'
scene.cycles.use_adaptive_sampling = False
scene.cycles.use_light_tree = False
scene.view_settings.view_transform = 'Filmic'
bpy.context.view_layer.update()
